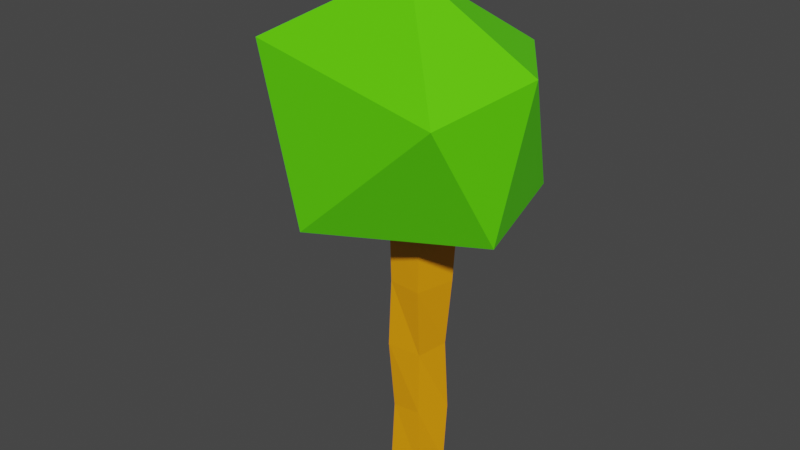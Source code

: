 # Source: tree5.blend  (saved by Blender 3.6.13; exported with 4.5.12 LTS)
import bpy
from mathutils import Matrix  # noqa: F401  (used for matrix-valued properties, if any)

bpy.ops.wm.read_factory_settings(use_empty=True)
scene = bpy.context.scene
scene.name = 'Scene'

# ---- collections
col_collection = bpy.data.collections.new('Collection'); scene.collection.children.link(col_collection)

# ---- materials (node trees are filled in below, after node groups)
mat_leaves = bpy.data.materials.new('leaves')
mat_leaves.use_transparent_shadow = False
mat_trunk = bpy.data.materials.new('trunk')
mat_trunk.use_transparent_shadow = False

# ---- material node trees
mat_leaves.use_nodes = True; mat_leaves.node_tree.nodes.clear()
_N = mat_leaves.node_tree.nodes; _L = mat_leaves.node_tree.links
n0 = _N.new('ShaderNodeBsdfPrincipled'); n0.name = 'Principled BSDF'; n0.location = (10, 300)
n0.distribution = 'GGX'
n0.subsurface_method = 'RANDOM_WALK_SKIN'
n0.inputs[0].default_value = (0.1131, 0.8, 0.0, 1.0)
n0.inputs[3].default_value = 1.45
n0.inputs[27].default_value = (0.0, 0.0, 0.0, 1.0)
n0.inputs[28].default_value = 1.0
n1 = _N.new('ShaderNodeOutputMaterial'); n1.name = 'Material Output'; n1.location = (300, 300)
_L.new(n0.outputs[0], n1.inputs[0])
n1.is_active_output = True
mat_trunk.use_nodes = True; mat_trunk.node_tree.nodes.clear()
_N = mat_trunk.node_tree.nodes; _L = mat_trunk.node_tree.links
n0 = _N.new('ShaderNodeBsdfPrincipled'); n0.name = 'Principled BSDF'; n0.location = (10, 300)
n0.distribution = 'GGX'
n0.subsurface_method = 'RANDOM_WALK_SKIN'
n0.inputs[0].default_value = (0.8851, 0.3262, 0.0, 1.0)
n0.inputs[3].default_value = 1.45
n0.inputs[27].default_value = (0.0, 0.0, 0.0, 1.0)
n0.inputs[28].default_value = 1.0
n1 = _N.new('ShaderNodeOutputMaterial'); n1.name = 'Material Output'; n1.location = (300, 300)
_L.new(n0.outputs[0], n1.inputs[0])
n1.is_active_output = True

# ---- world
world_world = bpy.data.worlds.new('World'); scene.world = world_world
world_world.use_nodes = True; world_world.node_tree.nodes.clear()
_N = world_world.node_tree.nodes; _L = world_world.node_tree.links
n0 = _N.new('ShaderNodeOutputWorld'); n0.name = 'World Output'; n0.location = (300, 300)
n1 = _N.new('ShaderNodeBackground'); n1.name = 'Background'; n1.location = (10, 300)
n1.inputs[0].default_value = (0.05088, 0.05088, 0.05088, 1.0)
_L.new(n1.outputs[0], n0.inputs[0])
n0.is_active_output = True
world_world.color = (0.05088, 0.05088, 0.05088)
world_world.use_sun_shadow = False
world_world.sun_shadow_jitter_overblur = 0.0

# ---- meshes
me_icosphere_003 = bpy.data.meshes.new('Icosphere.003')
me_icosphere_003.from_pydata([(0.0117, 0.07358, -0.5421), (0.5269, -0.2464, -0.2656), (-0.2454, -0.4612, -0.3655), (-0.8032, 0.03785, -0.2241), (-0.1896, 0.5668, -0.3749), (0.4124, 0.2498, -0.2127), (0.4566, -0.5355, 0.2622), (-0.5684, -0.3372, 0.3316), (-0.5552, 0.266, 0.2731), (0.2365, 0.3963, 0.3044), (0.5371, -0.03196, 0.3249), (0.01715, -0.1123, 0.6643), (-0.8032, 0.03785, -0.2241)], [], [(0, 1, 2), (1, 0, 5), (0, 2, 3), (0, 3, 4), (0, 4, 5), (1, 5, 10), (2, 1, 6), (3, 2, 7), (4, 3, 8), (5, 4, 9), (1, 10, 6), (2, 6, 7), (3, 7, 8), (4, 8, 9), (5, 9, 10), (6, 10, 11), (7, 6, 11), (8, 7, 11), (9, 8, 11), (10, 9, 11)])
_uv = me_icosphere_003.uv_layers.new(name='UVMap')
_uv.uv.foreach_set('vector', [0.1818, 0.0, 0.2727, 0.1575, 0.09091, 0.1575, 0.2727, 0.1575, 0.3636, 0.0, 0.4545, 0.1575, 0.9091, 0.0, 1.0, 0.1575, 0.8182, 0.1575, 0.7273, 0.0, 0.8182, 0.1575, 0.6364, 0.1575, 0.5455, 0.0, 0.6364, 0.1575, 0.4545, 0.1575, 0.2727, 0.1575, 0.4545, 0.1575, 0.3636, 0.3149, 0.09091, 0.1575, 0.2727, 0.1575, 0.1818, 0.3149, 0.8182, 0.1575, 1.0, 0.1575, 0.9091, 0.3149, 0.6364, 0.1575, 0.8182, 0.1575, 0.7273, 0.3149, 0.4545, 0.1575, 0.6364, 0.1575, 0.5455, 0.3149, 0.2727, 0.1575, 0.3636, 0.3149, 0.1818, 0.3149, 0.09091, 0.1575, 0.1818, 0.3149, 0.0, 0.3149, 0.8182, 0.1575, 0.9091, 0.3149, 0.7273, 0.3149, 0.6364, 0.1575, 0.7273, 0.3149, 0.5455, 0.3149, 0.4545, 0.1575, 0.5455, 0.3149, 0.3636, 0.3149, 0.1818, 0.3149, 0.3636, 0.3149, 0.2727, 0.4724, 0.0, 0.3149, 0.1818, 0.3149, 0.09091, 0.4724, 0.7273, 0.3149, 0.9091, 0.3149, 0.8182, 0.4724, 0.5455, 0.3149, 0.7273, 0.3149, 0.6364, 0.4724, 0.3636, 0.3149, 0.5455, 0.3149, 0.4545, 0.4724])
me_icosphere_003.materials.append(mat_leaves)
me_icosphere_003.update()
me_cylinder_005 = bpy.data.meshes.new('Cylinder.005')
me_cylinder_005.from_pydata([(0.01232, 0.1233, -0.6089), (-0.00324, 0.1318, 0.6347), (0.1103, 0.02797, -0.6193), (0.1357, 0.06144, 0.6349), (0.07972, -0.09867, -0.628), (0.08177, -0.1199, 0.647), (-0.07583, -0.1121, -0.6248), (-0.08185, -0.1129, 0.6293), (-0.1229, 0.03203, -0.6451), (-0.1174, 0.0418, 0.6111), (-0.002765, 0.1123, -0.3218), (0.007702, 0.1432, -0.003392), (0.002368, 0.1384, 0.3211), (0.1291, 0.04114, 0.3201), (0.1035, 0.03389, 0.005047), (0.1237, 0.03384, -0.3144), (0.07773, -0.1248, 0.3119), (0.07011, -0.1023, -0.007446), (0.06248, -0.09472, -0.3114), (-0.06996, -0.1164, 0.3155), (-0.08209, -0.12, 0.00102), (-0.06883, -0.09833, -0.3235), (-0.1434, 0.04975, 0.3075), (-0.1188, 0.03496, 0.001504), (-0.134, 0.03431, -0.311)], [], [(12, 1, 3, 13), (13, 3, 5, 16), (16, 5, 7, 19), (3, 1, 9, 7, 5), (19, 7, 9, 22), (22, 9, 1, 12), (0, 2, 4, 6, 8), (8, 24, 10, 0), (24, 23, 11, 10), (23, 22, 12, 11), (6, 21, 24, 8), (21, 20, 23, 24), (20, 19, 22, 23), (4, 18, 21, 6), (18, 17, 20, 21), (17, 16, 19, 20), (2, 15, 18, 4), (15, 14, 17, 18), (14, 13, 16, 17), (0, 10, 15, 2), (10, 11, 14, 15), (11, 12, 13, 14)])
_uv = me_cylinder_005.uv_layers.new(name='UVMap')
_uv.uv.foreach_set('vector', [1.0, 0.875, 1.0, 1.0, 0.8, 1.0, 0.8, 0.875, 0.8, 0.875, 0.8, 1.0, 0.6, 1.0, 0.6, 0.875, 0.6, 0.875, 0.6, 1.0, 0.4, 1.0, 0.4, 0.875, 0.4783, 0.3242, 0.25, 0.49, 0.02175, 0.3242, 0.1089, 0.05584, 0.3911, 0.05584, 0.4, 0.875, 0.4, 1.0, 0.2, 1.0, 0.2, 0.875, 0.2, 0.875, 0.2, 1.0, 2.98e-08, 1.0, 2.98e-08, 0.875, 0.75, 0.49, 0.9783, 0.3242, 0.8911, 0.05584, 0.6089, 0.05584, 0.5217, 0.3242, 0.2, 0.5, 0.2, 0.625, 2.98e-08, 0.625, 2.98e-08, 0.5, 0.2, 0.625, 0.2, 0.75, 2.98e-08, 0.75, 2.98e-08, 0.625, 0.2, 0.75, 0.2, 0.875, 2.98e-08, 0.875, 2.98e-08, 0.75, 0.4, 0.5, 0.4, 0.625, 0.2, 0.625, 0.2, 0.5, 0.4, 0.625, 0.4, 0.75, 0.2, 0.75, 0.2, 0.625, 0.4, 0.75, 0.4, 0.875, 0.2, 0.875, 0.2, 0.75, 0.6, 0.5, 0.6, 0.625, 0.4, 0.625, 0.4, 0.5, 0.6, 0.625, 0.6, 0.75, 0.4, 0.75, 0.4, 0.625, 0.6, 0.75, 0.6, 0.875, 0.4, 0.875, 0.4, 0.75, 0.8, 0.5, 0.8, 0.625, 0.6, 0.625, 0.6, 0.5, 0.8, 0.625, 0.8, 0.75, 0.6, 0.75, 0.6, 0.625, 0.8, 0.75, 0.8, 0.875, 0.6, 0.875, 0.6, 0.75, 1.0, 0.5, 1.0, 0.625, 0.8, 0.625, 0.8, 0.5, 1.0, 0.625, 1.0, 0.75, 0.8, 0.75, 0.8, 0.625, 1.0, 0.75, 1.0, 0.875, 0.8, 0.875, 0.8, 0.75])
me_cylinder_005.materials.append(mat_trunk)
me_cylinder_005.update()

# ---- objects
ob_icosphere_003 = bpy.data.objects.new('Icosphere.003', me_icosphere_003)
ob_tree_003 = bpy.data.objects.new('Tree.003', me_cylinder_005)

# ---- transforms, parenting, visibility, modifiers, constraints
ob_icosphere_003.parent = ob_tree_003
ob_icosphere_003.matrix_parent_inverse = Matrix(((1.0, -0.0, 0.0, -0.0), (-0.0, 1.0, -0.0, 0.0), (0.0, -0.0, 1.0, -0.5106), (-0.0, 0.0, -0.0, 1.0)))
ob_icosphere_003.location = (0.0, 0.0, 1.499)
ob_tree_003.location = (0.0, 0.0, 0.5537)

# ---- collection membership
col_collection.objects.link(ob_icosphere_003)
col_collection.objects.link(ob_tree_003)

# ---- scene / render settings (as saved in the file)
scene.frame_start = 1; scene.frame_end = 250; scene.frame_set(2)
scene.render.engine = 'BLENDER_EEVEE_NEXT'
scene.cycles.sampling_pattern = 'TABULATED_SOBOL'
scene.cycles.use_light_tree = False
scene.view_settings.view_transform = 'Filmic'
bpy.context.view_layer.update()

# ---- added for rendering (the .blend has no active camera and no usable light): camera, sun
cam_auto = bpy.data.cameras.new('AutoCamera')
cam_auto.lens = 50.0
cam_auto.sensor_width = 36.0
cam_auto.clip_end = 1000.0
ob_auto_camera = bpy.data.objects.new('AutoCamera', cam_auto)
scene.collection.objects.link(ob_auto_camera)
ob_auto_camera.location = (2.53078, -3.18095, 3.18836)
ob_auto_camera.rotation_euler = (1.09748, -7.21219e-08, 0.694738)
scene.camera = ob_auto_camera
light_auto_sun = bpy.data.lights.new('AutoSun', 'SUN')
light_auto_sun.energy = 3.0
light_auto_sun.angle = 0.0523599
ob_auto_sun = bpy.data.objects.new('AutoSun', light_auto_sun)
scene.collection.objects.link(ob_auto_sun)
ob_auto_sun.rotation_euler = (0.872665, 0.174533, 0.523599)
bpy.context.view_layer.update()
